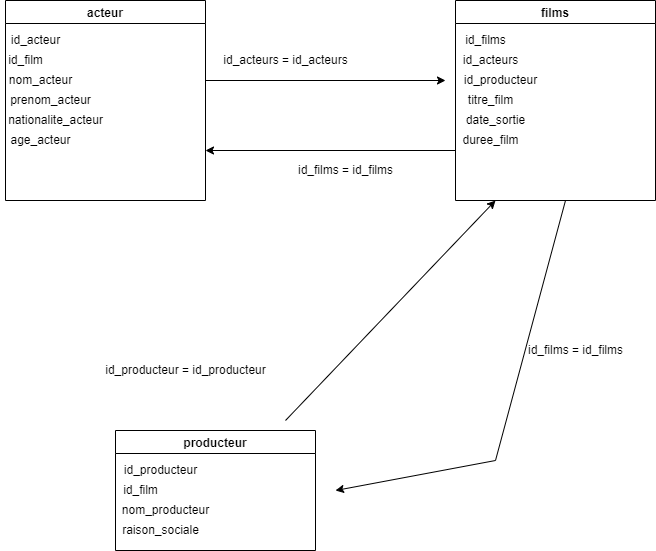

The diagram above was exported from draw.io. Its source (the exported page's mxGraphModel, read from the mxfile embedded in the PNG):
<mxGraphModel dx="1182" dy="732" grid="1" gridSize="10" guides="1" tooltips="1" connect="1" arrows="1" fold="1" page="1" pageScale="1" pageWidth="827" pageHeight="1169" math="0" shadow="0">
  <root>
    <mxCell id="0" />
    <mxCell id="1" parent="0" />
    <mxCell id="bvgj58IPx36CI8AWUGHD-1" value="acteur" style="swimlane;startSize=23;" vertex="1" parent="1">
      <mxGeometry x="80" y="80" width="200" height="200" as="geometry" />
    </mxCell>
    <mxCell id="bvgj58IPx36CI8AWUGHD-4" value="id_acteur" style="text;html=1;align=center;verticalAlign=middle;resizable=0;points=[];autosize=1;strokeColor=none;fillColor=none;" vertex="1" parent="bvgj58IPx36CI8AWUGHD-1">
      <mxGeometry y="30" width="60" height="20" as="geometry" />
    </mxCell>
    <mxCell id="bvgj58IPx36CI8AWUGHD-5" value="id_film" style="text;html=1;align=center;verticalAlign=middle;resizable=0;points=[];autosize=1;strokeColor=none;fillColor=none;" vertex="1" parent="bvgj58IPx36CI8AWUGHD-1">
      <mxGeometry x="-5" y="50" width="50" height="20" as="geometry" />
    </mxCell>
    <mxCell id="bvgj58IPx36CI8AWUGHD-6" value="nom_acteur" style="text;html=1;align=center;verticalAlign=middle;resizable=0;points=[];autosize=1;strokeColor=none;fillColor=none;" vertex="1" parent="bvgj58IPx36CI8AWUGHD-1">
      <mxGeometry x="-5" y="70" width="80" height="20" as="geometry" />
    </mxCell>
    <mxCell id="bvgj58IPx36CI8AWUGHD-7" value="prenom_acteur" style="text;html=1;align=center;verticalAlign=middle;resizable=0;points=[];autosize=1;strokeColor=none;fillColor=none;" vertex="1" parent="bvgj58IPx36CI8AWUGHD-1">
      <mxGeometry x="-5" y="90" width="100" height="20" as="geometry" />
    </mxCell>
    <mxCell id="bvgj58IPx36CI8AWUGHD-8" value="nationalite_acteur" style="text;html=1;align=center;verticalAlign=middle;resizable=0;points=[];autosize=1;strokeColor=none;fillColor=none;" vertex="1" parent="bvgj58IPx36CI8AWUGHD-1">
      <mxGeometry x="-5" y="110" width="110" height="20" as="geometry" />
    </mxCell>
    <mxCell id="bvgj58IPx36CI8AWUGHD-9" value="age_acteur" style="text;html=1;align=center;verticalAlign=middle;resizable=0;points=[];autosize=1;strokeColor=none;fillColor=none;" vertex="1" parent="bvgj58IPx36CI8AWUGHD-1">
      <mxGeometry x="-5" y="130" width="80" height="20" as="geometry" />
    </mxCell>
    <mxCell id="bvgj58IPx36CI8AWUGHD-2" value="films" style="swimlane;startSize=23;" vertex="1" parent="1">
      <mxGeometry x="530" y="80" width="200" height="200" as="geometry" />
    </mxCell>
    <mxCell id="bvgj58IPx36CI8AWUGHD-10" value="id_films" style="text;html=1;align=center;verticalAlign=middle;resizable=0;points=[];autosize=1;strokeColor=none;fillColor=none;" vertex="1" parent="bvgj58IPx36CI8AWUGHD-2">
      <mxGeometry y="30" width="60" height="20" as="geometry" />
    </mxCell>
    <mxCell id="bvgj58IPx36CI8AWUGHD-11" value="id_acteurs" style="text;html=1;align=center;verticalAlign=middle;resizable=0;points=[];autosize=1;strokeColor=none;fillColor=none;" vertex="1" parent="bvgj58IPx36CI8AWUGHD-2">
      <mxGeometry y="50" width="70" height="20" as="geometry" />
    </mxCell>
    <mxCell id="bvgj58IPx36CI8AWUGHD-12" value="id_producteur" style="text;html=1;align=center;verticalAlign=middle;resizable=0;points=[];autosize=1;strokeColor=none;fillColor=none;" vertex="1" parent="bvgj58IPx36CI8AWUGHD-2">
      <mxGeometry y="70" width="90" height="20" as="geometry" />
    </mxCell>
    <mxCell id="bvgj58IPx36CI8AWUGHD-13" value="titre_film" style="text;html=1;align=center;verticalAlign=middle;resizable=0;points=[];autosize=1;strokeColor=none;fillColor=none;" vertex="1" parent="bvgj58IPx36CI8AWUGHD-2">
      <mxGeometry x="5" y="90" width="60" height="20" as="geometry" />
    </mxCell>
    <mxCell id="bvgj58IPx36CI8AWUGHD-16" value="date_sortie" style="text;html=1;align=center;verticalAlign=middle;resizable=0;points=[];autosize=1;strokeColor=none;fillColor=none;" vertex="1" parent="bvgj58IPx36CI8AWUGHD-2">
      <mxGeometry x="5" y="110" width="70" height="20" as="geometry" />
    </mxCell>
    <mxCell id="bvgj58IPx36CI8AWUGHD-17" value="duree_film" style="text;html=1;align=center;verticalAlign=middle;resizable=0;points=[];autosize=1;strokeColor=none;fillColor=none;" vertex="1" parent="bvgj58IPx36CI8AWUGHD-2">
      <mxGeometry y="130" width="70" height="20" as="geometry" />
    </mxCell>
    <mxCell id="bvgj58IPx36CI8AWUGHD-27" value="" style="endArrow=classic;html=1;rounded=0;entryX=1;entryY=0.75;entryDx=0;entryDy=0;" edge="1" parent="bvgj58IPx36CI8AWUGHD-2" target="bvgj58IPx36CI8AWUGHD-1">
      <mxGeometry width="50" height="50" relative="1" as="geometry">
        <mxPoint y="150" as="sourcePoint" />
        <mxPoint x="50" y="100" as="targetPoint" />
      </mxGeometry>
    </mxCell>
    <mxCell id="bvgj58IPx36CI8AWUGHD-3" value="producteur" style="swimlane;" vertex="1" parent="1">
      <mxGeometry x="190" y="510" width="200" height="120" as="geometry" />
    </mxCell>
    <mxCell id="bvgj58IPx36CI8AWUGHD-18" value="id_producteur" style="text;html=1;align=center;verticalAlign=middle;resizable=0;points=[];autosize=1;strokeColor=none;fillColor=none;" vertex="1" parent="bvgj58IPx36CI8AWUGHD-3">
      <mxGeometry y="30" width="90" height="20" as="geometry" />
    </mxCell>
    <mxCell id="bvgj58IPx36CI8AWUGHD-19" value="id_film" style="text;html=1;align=center;verticalAlign=middle;resizable=0;points=[];autosize=1;strokeColor=none;fillColor=none;" vertex="1" parent="bvgj58IPx36CI8AWUGHD-3">
      <mxGeometry y="50" width="50" height="20" as="geometry" />
    </mxCell>
    <mxCell id="bvgj58IPx36CI8AWUGHD-20" value="nom_producteur" style="text;html=1;align=center;verticalAlign=middle;resizable=0;points=[];autosize=1;strokeColor=none;fillColor=none;" vertex="1" parent="bvgj58IPx36CI8AWUGHD-3">
      <mxGeometry y="70" width="100" height="20" as="geometry" />
    </mxCell>
    <mxCell id="bvgj58IPx36CI8AWUGHD-21" value="raison_sociale" style="text;html=1;align=center;verticalAlign=middle;resizable=0;points=[];autosize=1;strokeColor=none;fillColor=none;" vertex="1" parent="bvgj58IPx36CI8AWUGHD-3">
      <mxGeometry y="90" width="90" height="20" as="geometry" />
    </mxCell>
    <mxCell id="bvgj58IPx36CI8AWUGHD-22" value="" style="endArrow=classic;html=1;rounded=0;" edge="1" parent="1">
      <mxGeometry width="50" height="50" relative="1" as="geometry">
        <mxPoint x="360" y="500" as="sourcePoint" />
        <mxPoint x="570" y="280" as="targetPoint" />
      </mxGeometry>
    </mxCell>
    <mxCell id="bvgj58IPx36CI8AWUGHD-23" value="" style="endArrow=classic;html=1;rounded=0;" edge="1" parent="1">
      <mxGeometry width="50" height="50" relative="1" as="geometry">
        <mxPoint x="640" y="280" as="sourcePoint" />
        <mxPoint x="410" y="570" as="targetPoint" />
        <Array as="points">
          <mxPoint x="570" y="540" />
        </Array>
      </mxGeometry>
    </mxCell>
    <mxCell id="bvgj58IPx36CI8AWUGHD-24" value="id_films = id_films" style="text;html=1;align=center;verticalAlign=middle;resizable=0;points=[];autosize=1;strokeColor=none;fillColor=none;" vertex="1" parent="1">
      <mxGeometry x="595" y="420" width="110" height="20" as="geometry" />
    </mxCell>
    <mxCell id="bvgj58IPx36CI8AWUGHD-25" value="id_producteur = id_producteur" style="text;html=1;align=center;verticalAlign=middle;resizable=0;points=[];autosize=1;strokeColor=none;fillColor=none;rotation=0;" vertex="1" parent="1">
      <mxGeometry x="170" y="440" width="180" height="20" as="geometry" />
    </mxCell>
    <mxCell id="bvgj58IPx36CI8AWUGHD-26" value="" style="endArrow=classic;html=1;rounded=0;" edge="1" parent="1">
      <mxGeometry width="50" height="50" relative="1" as="geometry">
        <mxPoint x="280" y="160" as="sourcePoint" />
        <mxPoint x="520" y="160" as="targetPoint" />
      </mxGeometry>
    </mxCell>
    <mxCell id="bvgj58IPx36CI8AWUGHD-28" value="id_acteurs = id_acteurs" style="text;html=1;align=center;verticalAlign=middle;resizable=0;points=[];autosize=1;strokeColor=none;fillColor=none;" vertex="1" parent="1">
      <mxGeometry x="290" y="130" width="140" height="20" as="geometry" />
    </mxCell>
    <mxCell id="bvgj58IPx36CI8AWUGHD-29" value="id_films = id_films" style="text;html=1;align=center;verticalAlign=middle;resizable=0;points=[];autosize=1;strokeColor=none;fillColor=none;" vertex="1" parent="1">
      <mxGeometry x="365" y="240" width="110" height="20" as="geometry" />
    </mxCell>
  </root>
</mxGraphModel>